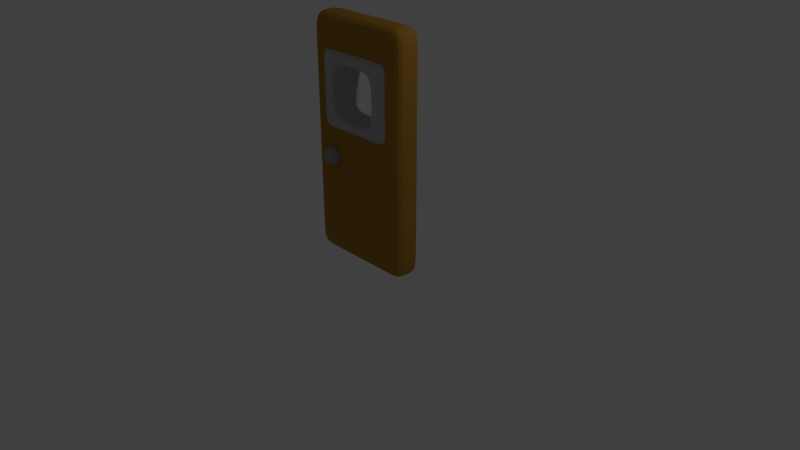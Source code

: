 # Source: Door.blend  (saved by Blender 2.79.0; exported with 4.5.12 LTS)
import bpy
from mathutils import Matrix  # noqa: F401  (used for matrix-valued properties, if any)

bpy.ops.wm.read_factory_settings(use_empty=True)
scene = bpy.context.scene
scene.name = 'Scene'

# ---- collections
col_collection_1 = bpy.data.collections.new('Collection 1'); scene.collection.children.link(col_collection_1)

# ---- materials (node trees are filled in below, after node groups)
mat_door_handle = bpy.data.materials.new('Door Handle')
mat_door_handle.alpha_threshold = 0.0
mat_door_handle.use_transparent_shadow = False
mat_door_handle.diffuse_color = (0.3506, 0.3506, 0.3506, 1.0)
mat_door_handle.roughness = 0.5
mat_door = bpy.data.materials.new('Door')
mat_door.alpha_threshold = 0.0
mat_door.use_transparent_shadow = False
mat_door.diffuse_color = (0.4385, 0.2222, 0.03474, 1.0)
mat_door.roughness = 0.5
mat_door.line_color = (0.0, 0.0, 0.0, 1.0)
mat_door_window_frame = bpy.data.materials.new('Door Window Frame')
mat_door_window_frame.alpha_threshold = 0.0
mat_door_window_frame.use_transparent_shadow = False
mat_door_window_frame.diffuse_color = (0.4969, 0.4969, 0.4969, 1.0)
mat_door_window_frame.roughness = 0.5

# ---- material node trees

# ---- world
world_world = bpy.data.worlds.new('World'); scene.world = world_world
world_world.color = (0.05088, 0.05088, 0.05088)
world_world.use_sun_shadow = False
world_world.sun_shadow_jitter_overblur = 0.0
world_world.cycles.sampling_method = 'MANUAL'

# ---- cameras
cam_camera = bpy.data.cameras.new('Camera')
cam_camera.clip_end = 100.0
cam_camera.lens = 35.0
cam_camera.sensor_width = 32.0
cam_camera.sensor_height = 18.0
cam_camera.ortho_scale = 7.314
cam_camera.dof.focus_distance = 0.0
cam_camera.dof.aperture_fstop = 128.0

# ---- lights
light_lamp = bpy.data.lights.new('Lamp', 'POINT')
light_lamp.transmission_factor = 0.0
light_lamp.cutoff_distance = 30.0
light_lamp.energy = 100.0
light_lamp.shadow_buffer_clip_start = 1.001
light_lamp.shadow_soft_size = 0.1
light_lamp.shadow_maximum_resolution = 0.006
light_lamp.use_absolute_resolution = True

# ---- meshes
me_sphere_001 = bpy.data.meshes.new('Sphere.001')
me_sphere_001.from_pydata([(0.0, 0.1331, -6.666e-09), (0.07277, -0.09413, 0.07277), (0.1029, 1.497e-09, 0.1029), (0.07277, 0.09413, 0.07277), (0.1029, -0.09413, -1.668e-08), (0.1455, 5.819e-09, -8.064e-09), (0.1029, 0.09413, -8.118e-09), (0.07277, -0.09413, -0.07277), (0.1029, 1.014e-08, -0.1029), (0.07277, 0.09413, -0.07277), (4.659e-09, -0.09413, -0.1029), (3.22e-10, 1.193e-08, -0.1455), (4.659e-09, 0.09413, -0.1029), (-8.996e-09, -0.1331, -2.778e-08), (-0.07277, -0.09413, -0.07277), (-0.1029, 1.014e-08, -0.1029), (-0.07277, 0.09413, -0.07277), (-0.1029, -0.09413, -1.668e-08), (-0.1455, 5.819e-09, -8.064e-09), (-0.1029, 0.09413, -8.118e-09), (-0.07277, -0.09413, 0.07277), (-0.1029, 1.497e-09, 0.1029), (-0.07277, 0.09413, 0.07277), (3.22e-10, -0.09413, 0.1029), (3.22e-10, -2.927e-10, 0.1455), (3.22e-10, 0.09413, 0.1029)], [], [(25, 24, 2, 3), (23, 13, 1), (0, 25, 3), (24, 23, 1, 2), (3, 2, 5, 6), (1, 13, 4), (0, 3, 6), (2, 1, 4, 5), (6, 5, 8, 9), (4, 13, 7), (0, 6, 9), (5, 4, 7, 8), (9, 8, 11, 12), (7, 13, 10), (0, 9, 12), (8, 7, 10, 11), (12, 11, 15, 16), (10, 13, 14), (0, 12, 16), (11, 10, 14, 15), (15, 14, 17, 18), (16, 15, 18, 19), (14, 13, 17), (0, 16, 19), (0, 19, 22), (18, 17, 20, 21), (19, 18, 21, 22), (17, 13, 20), (0, 22, 25), (21, 20, 23, 24), (22, 21, 24, 25), (20, 13, 23)])
me_sphere_001.materials.append(mat_door_handle)
me_sphere_001.use_remesh_preserve_volume = False
me_sphere_001.use_remesh_preserve_attributes = False
me_sphere_001.use_mirror_vertex_groups = False
me_sphere_001.update()
me_sphere = bpy.data.meshes.new('Sphere')
me_sphere.from_pydata([(0.0, 0.1331, -6.666e-09), (0.07277, -0.09413, 0.07277), (0.1029, 1.497e-09, 0.1029), (0.07277, 0.09413, 0.07277), (0.1029, -0.09413, -1.668e-08), (0.1455, 5.819e-09, -8.064e-09), (0.1029, 0.09413, -8.118e-09), (0.07277, -0.09413, -0.07277), (0.1029, 1.014e-08, -0.1029), (0.07277, 0.09413, -0.07277), (4.659e-09, -0.09413, -0.1029), (3.22e-10, 1.193e-08, -0.1455), (4.659e-09, 0.09413, -0.1029), (-8.996e-09, -0.1331, -2.778e-08), (-0.07277, -0.09413, -0.07277), (-0.1029, 1.014e-08, -0.1029), (-0.07277, 0.09413, -0.07277), (-0.1029, -0.09413, -1.668e-08), (-0.1455, 5.819e-09, -8.064e-09), (-0.1029, 0.09413, -8.118e-09), (-0.07277, -0.09413, 0.07277), (-0.1029, 1.497e-09, 0.1029), (-0.07277, 0.09413, 0.07277), (3.22e-10, -0.09413, 0.1029), (3.22e-10, -2.927e-10, 0.1455), (3.22e-10, 0.09413, 0.1029)], [], [(25, 24, 2, 3), (23, 13, 1), (0, 25, 3), (24, 23, 1, 2), (3, 2, 5, 6), (1, 13, 4), (0, 3, 6), (2, 1, 4, 5), (6, 5, 8, 9), (4, 13, 7), (0, 6, 9), (5, 4, 7, 8), (9, 8, 11, 12), (7, 13, 10), (0, 9, 12), (8, 7, 10, 11), (12, 11, 15, 16), (10, 13, 14), (0, 12, 16), (11, 10, 14, 15), (15, 14, 17, 18), (16, 15, 18, 19), (14, 13, 17), (0, 16, 19), (0, 19, 22), (18, 17, 20, 21), (19, 18, 21, 22), (17, 13, 20), (0, 22, 25), (21, 20, 23, 24), (22, 21, 24, 25), (20, 13, 23)])
me_sphere.materials.append(mat_door_handle)
me_sphere.use_remesh_preserve_volume = False
me_sphere.use_remesh_preserve_attributes = False
me_sphere.use_mirror_vertex_groups = False
me_sphere.update()
me_cube = bpy.data.meshes.new('Cube')
me_cube.from_pydata([(0.75, 0.3571, -1.55), (0.75, -0.3571, -1.55), (-0.75, -0.3571, -1.55), (-0.75, 0.3571, -1.55), (0.75, 0.3571, 1.55), (0.75, -0.3571, 1.55), (-0.75, -0.3571, 1.55), (-0.75, 0.3571, 1.55), (0.75, 0.3571, 0.31), (0.75, -0.3571, 0.31), (-0.75, -0.3571, 0.31), (-0.75, 0.3571, 0.31), (0.75, 0.3571, 0.9817), (0.75, -0.3571, 0.9817), (-0.75, -0.3571, 0.9817), (-0.75, 0.3571, 0.9817), (0.3214, 0.3571, -1.55), (0.3214, -0.3571, -1.55), (0.3214, 0.3571, 1.55), (0.3214, -0.3571, 1.55), (0.3429, 0.2857, 0.2945), (0.3429, -0.2857, 0.2945), (0.3429, 0.2857, 0.9972), (0.3429, -0.2857, 0.9972), (-0.3214, 0.3571, -1.55), (-0.3214, -0.3571, -1.55), (-0.3214, 0.3571, 1.55), (-0.3214, -0.3571, 1.55), (-0.3429, 0.2857, 0.2945), (-0.3429, -0.2857, 0.2945), (-0.3429, 0.2857, 0.9972), (-0.3429, -0.2857, 0.9972), (0.4821, 0.3571, -1.55), (0.4821, -0.3571, -1.55), (0.4821, 0.3571, 1.55), (0.4821, -0.3571, 1.55), (0.4821, 0.3571, 0.31), (0.4821, -0.3571, 0.31), (0.4821, 0.3571, 0.9817), (0.4821, -0.3571, 0.9817), (0.75, 0.3571, 1.111), (0.75, -0.3571, 1.111), (-0.75, -0.3571, 1.111), (-0.75, 0.3571, 1.111), (0.3214, 0.3571, 1.111), (0.3214, -0.3571, 1.111), (-0.3214, 0.3571, 1.111), (-0.3214, -0.3571, 1.111), (0.4821, -0.3571, 1.111), (0.4821, 0.3571, 1.111), (-0.4821, 0.3571, -1.55), (-0.4821, -0.3571, -1.55), (-0.4821, 0.3571, 1.55), (-0.4821, -0.3571, 1.55), (-0.4821, 0.3571, 0.31), (-0.4821, -0.3571, 0.31), (-0.4821, 0.3571, 0.9817), (-0.4821, -0.3571, 0.9817), (-0.4821, 0.3571, 1.111), (-0.4821, -0.3571, 1.111), (0.75, 0.3571, 0.2067), (0.75, -0.3571, 0.2067), (-0.75, -0.3571, 0.2067), (-0.75, 0.3571, 0.2067), (0.3214, -0.3571, 0.2067), (0.3214, 0.3571, 0.2067), (-0.3214, -0.3571, 0.2067), (-0.3214, 0.3571, 0.2067), (0.4821, 0.3571, 0.2067), (0.4821, -0.3571, 0.2067), (-0.4821, -0.3571, 0.2067), (-0.4821, 0.3571, 0.2067), (0.4821, -0.5, 0.31), (0.3214, -0.5, 0.31), (0.4821, -0.5, 0.9817), (0.3214, -0.5, 0.9817), (0.3214, -0.5, 1.111), (-0.3214, -0.5, 0.31), (-0.3214, -0.5, 0.9817), (-0.3214, -0.5, 1.111), (0.4821, -0.5, 1.111), (-0.4821, -0.5, 0.31), (-0.4821, -0.5, 0.9817), (-0.4821, -0.5, 1.111), (0.3214, -0.5, 0.2067), (-0.3214, -0.5, 0.2067), (0.4821, -0.5, 0.2067), (-0.4821, -0.5, 0.2067), (0.4821, 0.5, 0.31), (0.3214, 0.5, 0.31), (0.4821, 0.5, 0.9817), (0.3214, 0.5, 0.9817), (0.3214, 0.5, 0.2067), (-0.3214, 0.5, 0.31), (-0.3214, 0.5, 0.9817), (-0.3214, 0.5, 0.2067), (0.4821, 0.5, 0.2067), (0.3214, 0.5, 1.111), (-0.3214, 0.5, 1.111), (0.4821, 0.5, 1.111), (-0.4821, 0.5, 0.31), (-0.4821, 0.5, 0.9817), (-0.4821, 0.5, 1.111), (-0.4821, 0.5, 0.2067), (0.3214, -0.3571, -6.159e-08), (-0.3214, -0.3571, -6.159e-08), (0.4821, -0.3571, -6.159e-08), (-0.4821, -0.3571, -6.159e-08), (0.75, 0.3571, 0.0), (0.75, -0.3571, 0.0), (-0.75, -0.3571, 0.0), (-0.75, 0.3571, 0.0), (0.3214, 0.3571, 0.0), (-0.3214, 0.3571, 0.0), (0.4821, 0.3571, 0.0), (-0.4821, 0.3571, 0.0), (0.75, 0.3571, 1.227), (0.75, -0.3571, 1.227), (-0.75, -0.3571, 1.227), (-0.75, 0.3571, 1.227), (0.3214, 0.3571, 1.227), (-0.3214, 0.3571, 1.227), (0.4821, 0.3571, 1.227), (0.3214, -0.3571, 1.227), (-0.3214, -0.3571, 1.227), (0.4821, -0.3571, 1.227), (-0.4821, 0.3571, 1.227), (-0.4821, -0.3571, 1.227), (0.3214, -0.3571, -1.292), (-0.3214, -0.3571, -1.292), (0.4821, -0.3571, -1.292), (-0.4821, -0.3571, -1.292), (0.75, 0.3571, -1.292), (0.75, -0.3571, -1.292), (-0.75, -0.3571, -1.292), (-0.75, 0.3571, -1.292), (0.3214, 0.3571, -1.292), (-0.3214, 0.3571, -1.292), (0.4821, 0.3571, -1.292), (-0.4821, 0.3571, -1.292), (0.75, -2.129e-08, -1.55), (-0.75, 1.064e-07, -1.55), (0.75, -1.916e-07, 1.55), (-0.75, 6.386e-08, 1.55), (-0.75, 8.515e-08, 0.31), (0.75, -1.064e-07, 0.31), (-0.75, 6.386e-08, 0.9817), (0.75, -1.49e-07, 0.9817), (0.3214, -6.386e-08, 1.55), (0.3214, 4.257e-08, -1.55), (-0.3214, 0.0, 1.55), (-0.3214, 6.386e-08, -1.55), (0.4821, 2.129e-08, -1.55), (0.4821, -1.277e-07, 1.55), (-0.75, 8.515e-08, 1.111), (0.75, -1.703e-07, 1.111), (-0.4821, 2.129e-08, 1.55), (-0.4821, 8.515e-08, -1.55), (0.75, -1.064e-07, 0.2067), (-0.75, 8.515e-08, 0.2067), (-0.75, 8.515e-08, 0.0), (0.75, -6.386e-08, 0.0), (-0.75, 6.386e-08, 1.227), (0.75, -1.703e-07, 1.227), (0.75, -4.257e-08, -1.292), (-0.75, 1.064e-07, -1.292), (2.682e-07, 0.3571, -1.55), (5.96e-08, -0.3571, -1.55), (2.086e-07, 0.2857, 0.2945), (-8.941e-08, -0.2857, 0.2945), (2.384e-07, 0.3571, 0.2067), (-1.192e-07, -0.3571, 0.2067), (-1.49e-07, -0.5, 0.31), (-1.49e-07, -0.5, 0.2067), (2.384e-07, 0.5, 0.31), (2.384e-07, 0.5, 0.2067), (-2.98e-08, -0.3571, -6.159e-08), (2.682e-07, 0.3571, 0.0), (2.98e-08, -0.3571, -1.292), (2.682e-07, 0.3571, -1.292), (1.788e-07, 5.322e-08, -1.55), (0.75, 0.3571, 0.6458), (0.75, -0.3571, 0.6458), (0.3429, -0.2857, 0.6458), (0.3429, 0.2857, 0.6458), (0.4821, 0.3571, 0.6458), (0.4821, -0.3571, 0.6458), (0.3214, -0.5, 0.6458), (0.4821, -0.5, 0.6458), (0.3214, 0.5, 0.6458), (0.4821, 0.5, 0.6458), (0.75, -1.277e-07, 0.6458), (2.384e-07, 0.3571, 1.55), (-2.682e-07, -0.3571, 1.55), (2.086e-07, 0.2857, 0.9972), (-8.941e-08, -0.2857, 0.9972), (-2.086e-07, -0.3571, 1.111), (2.384e-07, 0.3571, 1.111), (-1.788e-07, -0.5, 0.9817), (-2.384e-07, -0.5, 1.111), (2.384e-07, 0.5, 0.9817), (2.384e-07, 0.5, 1.111), (2.384e-07, 0.3571, 1.227), (-2.384e-07, -0.3571, 1.227), (0.0, -3.193e-08, 1.55), (-0.75, -0.3571, 0.6458), (-0.75, 0.3571, 0.6458), (-0.3429, -0.2857, 0.6458), (-0.3429, 0.2857, 0.6458), (-0.4821, -0.3571, 0.6458), (-0.4821, 0.3571, 0.6458), (-0.3214, -0.5, 0.6458), (-0.4821, -0.5, 0.6458), (-0.3214, 0.5, 0.6458), (-0.4821, 0.5, 0.6458), (-0.75, 7.451e-08, 0.6458)], [], [(157, 51, 2, 141), (156, 143, 6, 53), (163, 142, 5, 117), (127, 53, 6, 118), (162, 143, 7, 119), (139, 50, 3, 135), (210, 54, 11, 206), (159, 144, 11, 63), (70, 55, 10, 62), (158, 145, 9, 61), (58, 56, 15, 43), (215, 146, 15, 206), (209, 57, 14, 205), (191, 147, 13, 182), (47, 59, 83, 79), (197, 44, 97, 201), (48, 45, 76, 80), (210, 56, 101, 214), (138, 32, 16, 136), (125, 35, 19, 123), (153, 148, 19, 35), (152, 33, 17, 149), (207, 208, 30, 31), (168, 20, 89, 174), (186, 39, 74, 188), (169, 168, 28, 29), (179, 166, 24, 137), (203, 193, 27, 124), (204, 150, 27, 193), (180, 167, 25, 151), (195, 194, 22, 23), (183, 184, 20, 21), (140, 1, 33, 152), (142, 153, 35, 5), (117, 5, 35, 125), (132, 0, 32, 138), (181, 8, 36, 185), (61, 9, 37, 69), (40, 12, 38, 49), (182, 13, 39, 186), (116, 40, 49, 122), (13, 41, 48, 39), (169, 29, 77, 172), (202, 197, 46, 121), (55, 70, 87, 81), (122, 49, 44, 120), (126, 58, 43, 119), (146, 154, 43, 15), (57, 59, 42, 14), (147, 155, 41, 13), (171, 64, 84, 173), (121, 46, 58, 126), (69, 37, 72, 86), (208, 28, 93, 213), (196, 47, 79, 199), (170, 67, 95, 175), (137, 24, 50, 139), (124, 27, 53, 127), (150, 156, 53, 27), (151, 25, 51, 157), (56, 58, 102, 101), (105, 66, 70, 107), (109, 61, 69, 106), (8, 60, 68, 36), (185, 36, 88, 190), (176, 171, 66, 105), (184, 22, 91, 189), (106, 69, 64, 104), (161, 158, 61, 109), (107, 70, 62, 110), (160, 159, 63, 111), (54, 71, 63, 11), (188, 74, 75, 187), (86, 72, 73, 84), (173, 172, 77, 85), (198, 199, 79, 78), (74, 80, 76, 75), (78, 79, 83, 82), (211, 78, 82, 212), (85, 77, 81, 87), (64, 69, 86, 84), (183, 21, 73, 187), (59, 57, 82, 83), (195, 23, 75, 198), (70, 66, 85, 87), (39, 48, 80, 74), (207, 31, 78, 211), (209, 55, 81, 212), (99, 90, 91, 97), (190, 88, 89, 189), (201, 200, 94, 98), (98, 94, 101, 102), (213, 93, 100, 214), (93, 95, 103, 100), (174, 175, 95, 93), (88, 96, 92, 89), (58, 46, 98, 102), (68, 65, 92, 96), (71, 54, 100, 103), (194, 30, 94, 200), (67, 71, 103, 95), (44, 49, 99, 97), (49, 38, 90, 99), (36, 68, 96, 88), (165, 160, 111, 135), (131, 107, 110, 134), (164, 161, 109, 133), (130, 106, 104, 128), (178, 176, 105, 129), (133, 109, 106, 130), (129, 105, 107, 131), (67, 113, 115, 71), (60, 108, 114, 68), (170, 177, 113, 67), (68, 114, 112, 65), (71, 115, 111, 63), (47, 124, 127, 59), (26, 121, 126, 52), (52, 126, 119, 7), (34, 122, 120, 18), (192, 202, 121, 26), (4, 116, 122, 34), (41, 117, 125, 48), (196, 203, 124, 47), (48, 125, 123, 45), (154, 162, 119, 43), (59, 127, 118, 42), (155, 163, 117, 41), (25, 129, 131, 51), (1, 133, 130, 33), (167, 178, 129, 25), (33, 130, 128, 17), (140, 164, 133, 1), (51, 131, 134, 2), (141, 165, 135, 3), (113, 137, 139, 115), (108, 132, 138, 114), (177, 179, 137, 113), (114, 138, 136, 112), (115, 139, 135, 111), (2, 134, 165, 141), (0, 132, 164, 140), (40, 116, 163, 155), (42, 118, 162, 154), (132, 108, 161, 164), (134, 110, 160, 165), (110, 62, 159, 160), (108, 60, 158, 161), (24, 151, 157, 50), (26, 52, 156, 150), (12, 40, 155, 147), (14, 42, 154, 146), (4, 34, 153, 142), (0, 140, 152, 32), (166, 180, 151, 24), (192, 26, 150, 204), (32, 152, 149, 16), (34, 18, 148, 153), (181, 12, 147, 191), (205, 14, 146, 215), (60, 8, 145, 158), (62, 10, 144, 159), (118, 6, 143, 162), (116, 4, 142, 163), (52, 7, 143, 156), (50, 157, 141, 3), (16, 149, 180, 166), (112, 136, 179, 177), (17, 128, 178, 167), (65, 112, 177, 170), (128, 104, 176, 178), (89, 92, 175, 174), (84, 73, 172, 173), (104, 64, 171, 176), (65, 170, 175, 92), (66, 171, 173, 85), (21, 169, 172, 73), (149, 17, 167, 180), (136, 16, 166, 179), (21, 20, 168, 169), (28, 168, 174, 93), (8, 181, 191, 145), (90, 190, 189, 91), (23, 183, 187, 75), (72, 188, 187, 73), (20, 184, 189, 89), (38, 185, 190, 90), (9, 182, 186, 37), (12, 181, 185, 38), (23, 22, 184, 183), (37, 186, 188, 72), (145, 191, 182, 9), (18, 192, 204, 148), (45, 123, 203, 196), (18, 120, 202, 192), (22, 194, 200, 91), (97, 91, 200, 201), (31, 195, 198, 78), (75, 76, 199, 198), (45, 196, 199, 76), (120, 44, 197, 202), (31, 30, 194, 195), (148, 204, 193, 19), (123, 19, 193, 203), (46, 197, 201, 98), (10, 205, 215, 144), (94, 213, 214, 101), (57, 209, 212, 82), (29, 207, 211, 77), (77, 211, 212, 81), (30, 208, 213, 94), (29, 28, 208, 207), (54, 210, 214, 100), (55, 209, 205, 10), (144, 215, 206, 11), (56, 210, 206, 15)])
me_cube.polygons.foreach_set('material_index', [0, 0, 0, 0, 0, 0, 0, 0, 0, 0, 0, 0, 0, 0, 1, 1, 1, 1, 0, 0, 0, 0, 1, 1, 1, 1, 0, 0, 0, 0, 1, 1, 0, 0, 0, 0, 0, 0, 0, 0, 0, 0, 1, 0, 1, 0, 0, 0, 0, 0, 1, 0, 1, 1, 1, 1, 0, 0, 0, 0, 1, 0, 0, 0, 1, 0, 1, 0, 0, 0, 0, 0, 1, 1, 1, 1, 1, 1, 1, 1, 1, 1, 1, 1, 1, 1, 1, 1, 1, 1, 1, 1, 1, 1, 1, 1, 1, 1, 1, 1, 1, 1, 1, 1, 0, 0, 0, 0, 0, 0, 0, 0, 0, 0, 0, 0, 0, 0, 0, 0, 0, 0, 0, 0, 0, 0, 0, 0, 0, 0, 0, 0, 0, 0, 0, 0, 0, 0, 0, 0, 0, 0, 0, 0, 0, 0, 0, 0, 0, 0, 0, 0, 0, 0, 0, 0, 0, 0, 0, 0, 0, 0, 0, 0, 0, 0, 0, 0, 0, 0, 0, 1, 1, 0, 1, 1, 1, 0, 0, 1, 1, 0, 1, 1, 1, 1, 1, 0, 0, 1, 1, 0, 0, 0, 0, 1, 1, 1, 1, 1, 0, 1, 0, 0, 1, 0, 1, 1, 1, 1, 1, 1, 1, 0, 0, 0])
me_cube.materials.append(mat_door)
me_cube.materials.append(mat_door_window_frame)
me_cube.use_remesh_preserve_volume = False
me_cube.use_remesh_preserve_attributes = False
me_cube.use_mirror_vertex_groups = False
me_cube.update()

# ---- objects
ob_door_handle_001 = bpy.data.objects.new('Door Handle.001', me_sphere_001)
ob_door_handle = bpy.data.objects.new('Door Handle', me_sphere)
ob_door = bpy.data.objects.new('Door', me_cube)
ob_lamp = bpy.data.objects.new('Lamp', light_lamp)
ob_camera = bpy.data.objects.new('Camera', cam_camera)

# ---- transforms, parenting, visibility, modifiers, constraints
ob_door_handle_001.location = (-0.4, 0.2, 1.3)
ob_door_handle_001.lineart.crease_threshold = 0.0
_m = ob_door_handle_001.modifiers.new('Subsurf', 'SUBSURF')
_m.uv_smooth = 'PRESERVE_CORNERS'
_m.quality = 2
_m.show_only_control_edges = False
_m = ob_door_handle_001.modifiers.new('Triangulate', 'TRIANGULATE')
ob_door_handle.location = (-0.4, -0.2, 1.3)
ob_door_handle.lineart.crease_threshold = 0.0
_m = ob_door_handle.modifiers.new('Subsurf', 'SUBSURF')
_m.uv_smooth = 'PRESERVE_CORNERS'
_m.quality = 2
_m.show_only_control_edges = False
_m = ob_door_handle.modifiers.new('Triangulate', 'TRIANGULATE')
ob_door.location = (0.0, 0.0, 1.5)
ob_door.scale = (1.0, 0.5, 1.0)
ob_door.lock_rotations_4d = False
ob_door.empty_display_type = 'ARROWS'
ob_door.lineart.crease_threshold = 0.0
_m = ob_door.modifiers.new('Subsurf', 'SUBSURF')
_m.uv_smooth = 'PRESERVE_CORNERS'
_m.quality = 2
_m.show_only_control_edges = False
_m = ob_door.modifiers.new('Triangulate', 'TRIANGULATE')
ob_lamp.location = (4.076, 1.005, 5.904)
ob_lamp.rotation_euler = (0.6503, 0.05522, 1.866)
ob_lamp.lock_rotations_4d = False
ob_lamp.empty_display_type = 'ARROWS'
ob_lamp.color = (0.0, 0.0, 0.0, 0.0)
ob_lamp.lineart.crease_threshold = 0.0
ob_camera.location = (7.481, -6.508, 5.344)
ob_camera.rotation_euler = (1.109, 0.0, 0.8149)
ob_camera.lock_rotations_4d = False
ob_camera.empty_display_type = 'ARROWS'
ob_camera.color = (0.0, 0.0, 0.0, 0.0)
ob_camera.display_type = 'WIRE'
ob_camera.lineart.crease_threshold = 0.0

# ---- collection membership
col_collection_1.objects.link(ob_door_handle_001)
col_collection_1.objects.link(ob_door_handle)
col_collection_1.objects.link(ob_door)
col_collection_1.objects.link(ob_lamp)
col_collection_1.objects.link(ob_camera)

# ---- scene / render settings (as saved in the file)
scene.camera = ob_camera
scene.frame_start = 1; scene.frame_end = 250; scene.frame_set(1)
scene.render.engine = 'BLENDER_EEVEE_NEXT'
scene.render.resolution_percentage = 50
scene.render.dither_intensity = 0.0
scene.cycles.use_denoising = False
scene.cycles.samples = 128
scene.cycles.sampling_pattern = 'TABULATED_SOBOL'
scene.cycles.use_adaptive_sampling = False
scene.cycles.use_light_tree = False
scene.cycles.blur_glossy = 0.0
scene.cycles.sample_clamp_indirect = 0.0
scene.view_settings.view_transform = 'Standard'
bpy.context.view_layer.update()
